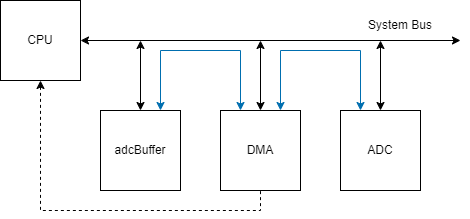

The diagram above was exported from draw.io. Its source (the exported page's mxGraphModel, read from the mxfile embedded in the PNG):
<mxGraphModel dx="1036" dy="606" grid="1" gridSize="10" guides="1" tooltips="1" connect="1" arrows="1" fold="1" page="1" pageScale="1" pageWidth="827" pageHeight="1169" math="0" shadow="0">
  <root>
    <mxCell id="0" />
    <mxCell id="1" parent="0" />
    <mxCell id="sez-PSk2wfra1ML8Plk_-26" value="CPU" style="whiteSpace=wrap;html=1;aspect=fixed;" vertex="1" parent="1">
      <mxGeometry x="120" y="360" width="80" height="80" as="geometry" />
    </mxCell>
    <mxCell id="sez-PSk2wfra1ML8Plk_-30" value="" style="endArrow=classic;startArrow=classic;html=1;rounded=0;exitX=1;exitY=0.5;exitDx=0;exitDy=0;" edge="1" parent="1" source="sez-PSk2wfra1ML8Plk_-26">
      <mxGeometry width="50" height="50" relative="1" as="geometry">
        <mxPoint x="390" y="340" as="sourcePoint" />
        <mxPoint x="580" y="400" as="targetPoint" />
      </mxGeometry>
    </mxCell>
    <mxCell id="sez-PSk2wfra1ML8Plk_-31" value="ADC" style="whiteSpace=wrap;html=1;aspect=fixed;" vertex="1" parent="1">
      <mxGeometry x="460" y="470" width="80" height="80" as="geometry" />
    </mxCell>
    <mxCell id="sez-PSk2wfra1ML8Plk_-32" value="DMA" style="whiteSpace=wrap;html=1;aspect=fixed;" vertex="1" parent="1">
      <mxGeometry x="340" y="470" width="80" height="80" as="geometry" />
    </mxCell>
    <mxCell id="sez-PSk2wfra1ML8Plk_-33" value="adcBuffer" style="whiteSpace=wrap;html=1;aspect=fixed;" vertex="1" parent="1">
      <mxGeometry x="220" y="470" width="80" height="80" as="geometry" />
    </mxCell>
    <mxCell id="sez-PSk2wfra1ML8Plk_-34" value="" style="endArrow=classic;startArrow=classic;html=1;rounded=0;exitX=0.5;exitY=0;exitDx=0;exitDy=0;" edge="1" parent="1" source="sez-PSk2wfra1ML8Plk_-33">
      <mxGeometry width="50" height="50" relative="1" as="geometry">
        <mxPoint x="259" y="470" as="sourcePoint" />
        <mxPoint x="260" y="400" as="targetPoint" />
      </mxGeometry>
    </mxCell>
    <mxCell id="sez-PSk2wfra1ML8Plk_-35" value="" style="endArrow=classic;startArrow=classic;html=1;rounded=0;exitX=0.5;exitY=0;exitDx=0;exitDy=0;" edge="1" parent="1" source="sez-PSk2wfra1ML8Plk_-32">
      <mxGeometry width="50" height="50" relative="1" as="geometry">
        <mxPoint x="320" y="470" as="sourcePoint" />
        <mxPoint x="380" y="400" as="targetPoint" />
      </mxGeometry>
    </mxCell>
    <mxCell id="sez-PSk2wfra1ML8Plk_-36" value="" style="endArrow=classic;startArrow=classic;html=1;rounded=0;exitX=0.5;exitY=0;exitDx=0;exitDy=0;" edge="1" parent="1" source="sez-PSk2wfra1ML8Plk_-31">
      <mxGeometry width="50" height="50" relative="1" as="geometry">
        <mxPoint x="390" y="480" as="sourcePoint" />
        <mxPoint x="500" y="400" as="targetPoint" />
      </mxGeometry>
    </mxCell>
    <mxCell id="sez-PSk2wfra1ML8Plk_-37" value="" style="endArrow=classic;startArrow=classic;html=1;rounded=0;exitX=0.75;exitY=0;exitDx=0;exitDy=0;entryX=0.25;entryY=0;entryDx=0;entryDy=0;fillColor=#1ba1e2;strokeColor=#006EAF;" edge="1" parent="1" source="sez-PSk2wfra1ML8Plk_-33" target="sez-PSk2wfra1ML8Plk_-32">
      <mxGeometry width="50" height="50" relative="1" as="geometry">
        <mxPoint x="290" y="460" as="sourcePoint" />
        <mxPoint x="340" y="410" as="targetPoint" />
        <Array as="points">
          <mxPoint x="280" y="410" />
          <mxPoint x="360" y="410" />
        </Array>
      </mxGeometry>
    </mxCell>
    <mxCell id="sez-PSk2wfra1ML8Plk_-38" value="" style="endArrow=classic;startArrow=classic;html=1;rounded=0;exitX=0.75;exitY=0;exitDx=0;exitDy=0;entryX=0.25;entryY=0;entryDx=0;entryDy=0;fillColor=#1ba1e2;strokeColor=#006EAF;" edge="1" parent="1">
      <mxGeometry width="50" height="50" relative="1" as="geometry">
        <mxPoint x="400" y="470" as="sourcePoint" />
        <mxPoint x="480" y="470" as="targetPoint" />
        <Array as="points">
          <mxPoint x="400" y="410" />
          <mxPoint x="480" y="410" />
        </Array>
      </mxGeometry>
    </mxCell>
    <mxCell id="sez-PSk2wfra1ML8Plk_-39" value="" style="endArrow=none;dashed=1;html=1;rounded=0;entryX=0.5;entryY=1;entryDx=0;entryDy=0;exitX=0.5;exitY=1;exitDx=0;exitDy=0;startArrow=classic;startFill=1;" edge="1" parent="1" source="sez-PSk2wfra1ML8Plk_-26" target="sez-PSk2wfra1ML8Plk_-32">
      <mxGeometry width="50" height="50" relative="1" as="geometry">
        <mxPoint x="150" y="600" as="sourcePoint" />
        <mxPoint x="370" y="585" as="targetPoint" />
        <Array as="points">
          <mxPoint x="160" y="570" />
          <mxPoint x="380" y="570" />
        </Array>
      </mxGeometry>
    </mxCell>
    <mxCell id="sez-PSk2wfra1ML8Plk_-40" value="System Bus" style="text;html=1;align=center;verticalAlign=middle;whiteSpace=wrap;rounded=0;" vertex="1" parent="1">
      <mxGeometry x="480" y="370" width="80" height="30" as="geometry" />
    </mxCell>
  </root>
</mxGraphModel>